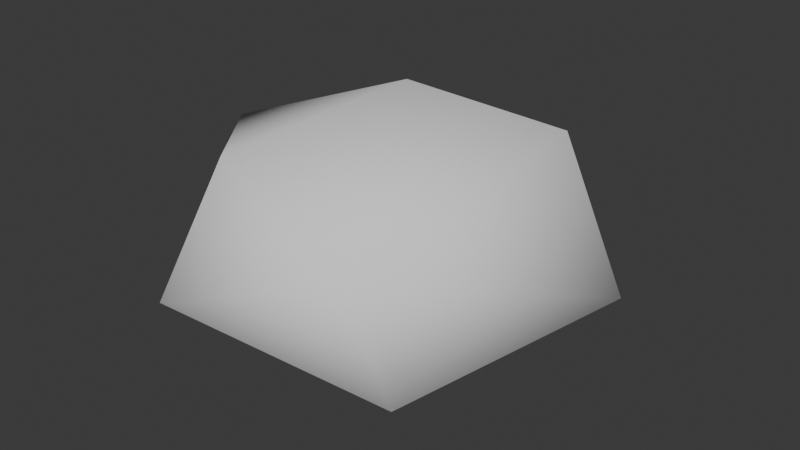 # Source: Rock.blend  (saved by Blender 4.5.90; exported with 4.5.12 LTS)
import bpy
from mathutils import Matrix  # noqa: F401  (used for matrix-valued properties, if any)

bpy.ops.wm.read_factory_settings(use_empty=True)
scene = bpy.context.scene
scene.name = 'Scene'

# ---- world
world_world = bpy.data.worlds.new('World'); scene.world = world_world
world_world.use_nodes = True; world_world.node_tree.nodes.clear()
_N = world_world.node_tree.nodes; _L = world_world.node_tree.links
n0 = _N.new('ShaderNodeOutputWorld'); n0.name = 'World Output'; n0.location = (300, 300)
n1 = _N.new('ShaderNodeBackground'); n1.name = 'Background'; n1.location = (10, 300)
n1.inputs[0].default_value = (0.05088, 0.05088, 0.05088, 1.0)
_L.new(n1.outputs[0], n0.inputs[0])
n0.is_active_output = True
world_world.color = (0.05088, 0.05088, 0.05088)
world_world.sun_shadow_jitter_overblur = 0.0

# ---- meshes
me_sphere = bpy.data.meshes.new('Sphere')
me_sphere.from_pydata([(-0.3459, 1.707, 0.3436), (0.09018, 1.509, -0.5943), (-0.07229, 0.3, 1.03), (1.076, 0.6347, 0.8265), (1.645, 0.5661, -0.2596), (0.8513, -1.392, 0.3971), (0.9779, -1.125, -0.5847), (0.493, 0.06357, -0.9949), (-0.6013, -1.658, -0.133), (-0.4513, -1.16, 0.8083), (-0.9939, -0.8476, -0.7396), (-1.462, -0.04981, 0.5191), (-1.295, 0.9716, -0.2089), (-0.6321, 0.3399, -0.9569)], [], [(0, 4, 1), (4, 5, 6), (2, 9, 3), (3, 9, 5), (5, 8, 6), (6, 10, 7), (5, 9, 8), (6, 8, 10), (10, 13, 7), (8, 9, 11), (11, 10, 8), (9, 2, 11), (11, 12, 10), (2, 0, 11), (0, 1, 12), (0, 2, 3), (13, 1, 7), (0, 3, 4), (1, 4, 7), (7, 4, 6), (4, 3, 5), (13, 10, 12), (12, 11, 0), (12, 1, 13)])
me_sphere.polygons.foreach_set('use_smooth', [True] * 24)
_uv = me_sphere.uv_layers.new(name='UVMap')
_uv.uv.foreach_set('vector', [0.7949, 0.5909, 0.5421, 0.4172, 0.736, 0.3226, 0.5421, 0.4172, 0.3426, 0.6167, 0.3667, 0.3226, 0.7118, 0.899, 0.1819, 0.747, 0.5703, 0.7251, 0.5703, 0.7251, 0.1819, 0.747, 0.3426, 0.6167, 0.3426, 0.6167, 0.1887, 0.4615, 0.3667, 0.3226, 0.3667, 0.3226, 0.118, 0.2914, 0.5098, 0.1192, 0.3426, 0.6167, 0.1819, 0.747, 0.1887, 0.4615, 0.3667, 0.3226, 0.1887, 0.4615, 0.118, 0.2914, 0.118, 0.2914, 0.02012, 0.2038, 0.5098, 0.1192, 0.1887, 0.4615, 0.1819, 0.747, 0.0198, 0.6642, 0.0198, 0.6642, 0.118, 0.2914, 0.1887, 0.4615, 0.1819, 0.747, 0.2344, 0.9193, 0.0198, 0.6642, 0.9725, 0.6434, 0.9077, 0.4346, 0.9922, 0.3993, 0.7118, 0.899, 0.7949, 0.5909, 0.9725, 0.6434, 0.7949, 0.5909, 0.736, 0.3226, 0.9077, 0.4346, 0.7949, 0.5909, 0.7118, 0.899, 0.5703, 0.7251, 0.8829, 0.1702, 0.736, 0.3226, 0.5098, 0.1192, 0.7949, 0.5909, 0.5703, 0.7251, 0.5421, 0.4172, 0.736, 0.3226, 0.5421, 0.4172, 0.5098, 0.1192, 0.5098, 0.1192, 0.5421, 0.4172, 0.3667, 0.3226, 0.5421, 0.4172, 0.5703, 0.7251, 0.3426, 0.6167, 0.8829, 0.1702, 0.9922, 0.3993, 0.9077, 0.4346, 0.9077, 0.4346, 0.9725, 0.6434, 0.7949, 0.5909, 0.9077, 0.4346, 0.736, 0.3226, 0.8829, 0.1702])
me_sphere.update()

# ---- objects
ob_rock = bpy.data.objects.new('Rock', me_sphere)

# ---- transforms, parenting, visibility, modifiers, constraints
ob_rock.location = (0.0, 0.0, 0.0)

# ---- collection membership
scene.collection.objects.link(ob_rock)

# ---- scene / render settings (as saved in the file)
scene.frame_start = 1; scene.frame_end = 250; scene.frame_set(1)
scene.render.engine = 'BLENDER_EEVEE_NEXT'
bpy.context.view_layer.update()

# ---- added for rendering (the .blend has no active camera and no usable light): camera, sun
cam_auto = bpy.data.cameras.new('AutoCamera')
cam_auto.lens = 50.0
cam_auto.sensor_width = 36.0
cam_auto.clip_end = 1000.0
ob_auto_camera = bpy.data.objects.new('AutoCamera', cam_auto)
scene.collection.objects.link(ob_auto_camera)
ob_auto_camera.location = (4.72466, -5.53512, 3.72403)
ob_auto_camera.rotation_euler = (1.09748, -7.21219e-08, 0.694738)
scene.camera = ob_auto_camera
light_auto_sun = bpy.data.lights.new('AutoSun', 'SUN')
light_auto_sun.energy = 3.0
light_auto_sun.angle = 0.0523599
ob_auto_sun = bpy.data.objects.new('AutoSun', light_auto_sun)
scene.collection.objects.link(ob_auto_sun)
ob_auto_sun.rotation_euler = (0.872665, 0.174533, 0.523599)
bpy.context.view_layer.update()

